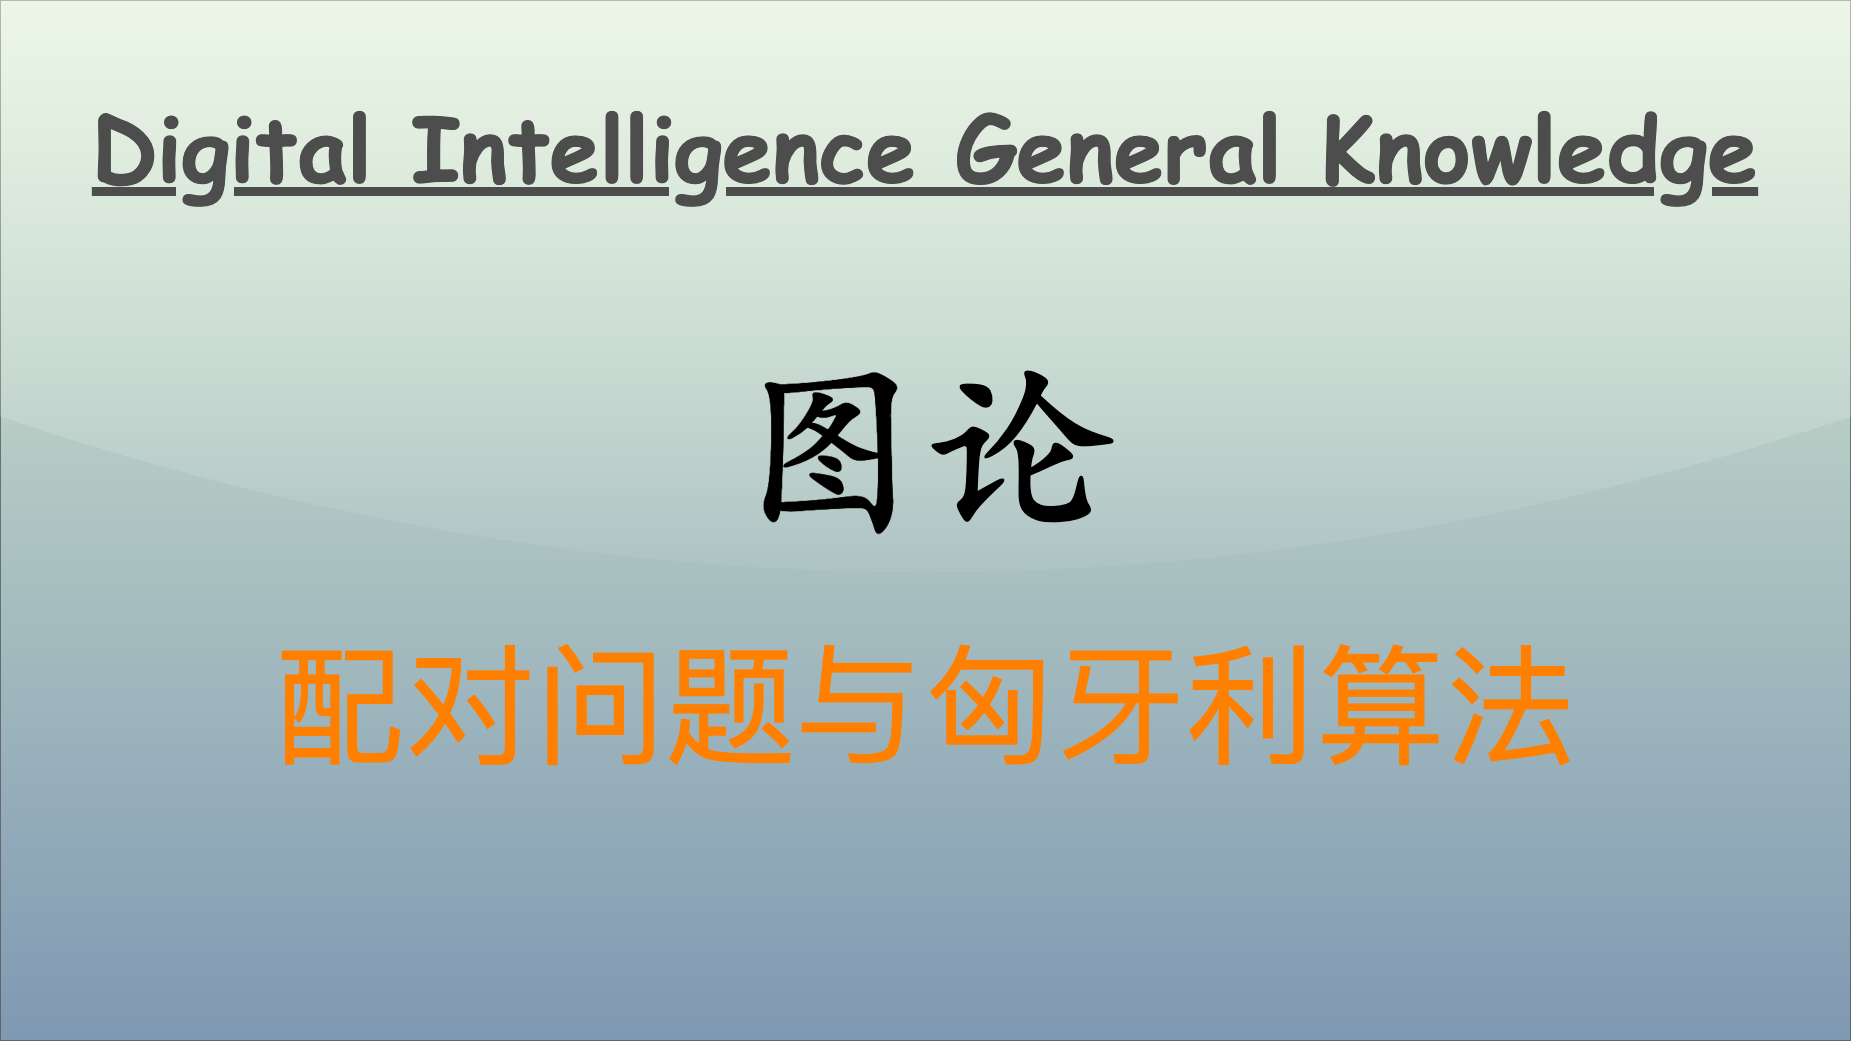

The diagram above was exported from draw.io. Its source (the exported page's mxGraphModel, read from the mxfile embedded in the PNG):
<mxGraphModel dx="1980" dy="2327" grid="1" gridSize="10" guides="1" tooltips="1" connect="1" arrows="1" fold="1" page="1" pageScale="1" pageWidth="1850" pageHeight="1040" math="0" shadow="0">
  <root>
    <mxCell id="0" />
    <mxCell id="1" parent="0" />
    <mxCell id="v5awPFEotDlEYcYJcZ2H-3" value="" style="rounded=0;whiteSpace=wrap;html=1;spacingLeft=470;opacity=50;textOpacity=50;gradientColor=#003366;fillColor=#B9E0A5;glass=1;shadow=0;" parent="1" vertex="1">
      <mxGeometry width="1850" height="1040" as="geometry" />
    </mxCell>
    <mxCell id="v5awPFEotDlEYcYJcZ2H-2" value="&lt;span style=&quot;font-family: 宋体; text-align: left; background-color: initial;&quot;&gt;&lt;font color=&quot;#ff8000&quot;&gt;配对问题与匈牙利算法&lt;/font&gt;&lt;/span&gt;" style="text;html=1;align=center;verticalAlign=middle;resizable=0;points=[];autosize=1;strokeColor=none;fillColor=none;fontSize=130;fontColor=default;" parent="1" vertex="1">
      <mxGeometry x="265" y="620" width="1320" height="170" as="geometry" />
    </mxCell>
    <mxCell id="2" value="Digital Intelligence General Knowledge" style="text;align=center;verticalAlign=top;resizable=0;points=[];autosize=1;strokeColor=none;fillColor=none;fontColor=#4D4D4D;fontFamily=Comic Sans MS;rotation=0;rounded=0;labelBackgroundColor=none;labelBorderColor=none;gradientColor=#B3B3B3;textShadow=0;fontSize=90;fontStyle=5;" parent="1" vertex="1">
      <mxGeometry x="80" y="86" width="1690" height="120" as="geometry" />
    </mxCell>
    <mxCell id="3" value="&lt;font size=&quot;1&quot; style=&quot;&quot;&gt;&lt;b style=&quot;&quot;&gt;&lt;span style=&quot;font-size: 190px;&quot;&gt;图论&lt;/span&gt;&lt;/b&gt;&lt;/font&gt;" style="text;html=1;align=center;verticalAlign=middle;resizable=0;points=[];autosize=1;strokeColor=none;fillColor=none;fontColor=#000000;fontFamily=Kaiti SC;" parent="1" vertex="1">
      <mxGeometry x="725" y="320" width="400" height="240" as="geometry" />
    </mxCell>
  </root>
</mxGraphModel>